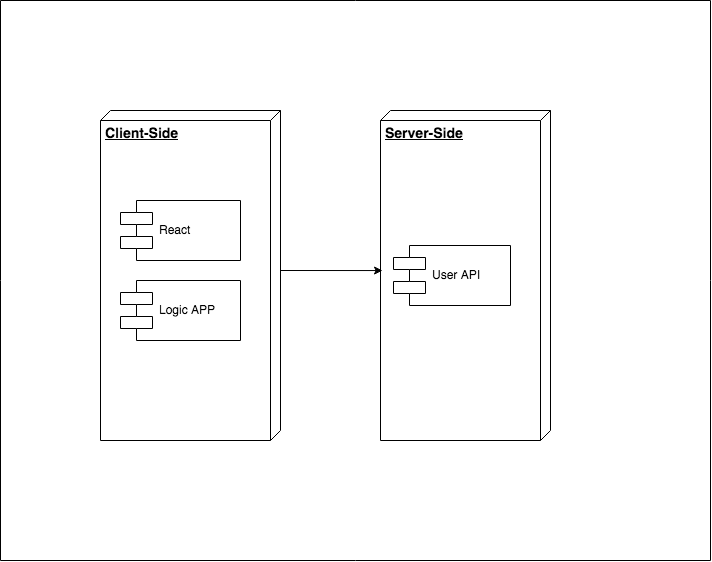

The diagram above was exported from draw.io. Its source (the exported page's mxGraphModel, read from the mxfile embedded in the PNG):
<mxGraphModel dx="772" dy="410" grid="1" gridSize="10" guides="1" tooltips="1" connect="1" arrows="1" fold="1" page="1" pageScale="1" pageWidth="827" pageHeight="1169" math="0" shadow="0">
  <root>
    <mxCell id="0" />
    <mxCell id="1" parent="0" />
    <mxCell id="gIYSH9qu07DOz5qtcadX-64" value="" style="endArrow=none;html=1;" parent="1" edge="1">
      <mxGeometry width="50" height="50" relative="1" as="geometry">
        <mxPoint x="20" y="680" as="sourcePoint" />
        <mxPoint x="730" y="680" as="targetPoint" />
      </mxGeometry>
    </mxCell>
    <mxCell id="gIYSH9qu07DOz5qtcadX-65" value="" style="endArrow=none;html=1;" parent="1" edge="1">
      <mxGeometry width="50" height="50" relative="1" as="geometry">
        <mxPoint x="20" y="120" as="sourcePoint" />
        <mxPoint x="730" y="120" as="targetPoint" />
      </mxGeometry>
    </mxCell>
    <mxCell id="gIYSH9qu07DOz5qtcadX-66" value="" style="endArrow=none;html=1;" parent="1" edge="1">
      <mxGeometry width="50" height="50" relative="1" as="geometry">
        <mxPoint x="730" y="120" as="sourcePoint" />
        <mxPoint x="730" y="680" as="targetPoint" />
      </mxGeometry>
    </mxCell>
    <mxCell id="gIYSH9qu07DOz5qtcadX-67" value="" style="endArrow=none;html=1;" parent="1" edge="1">
      <mxGeometry width="50" height="50" relative="1" as="geometry">
        <mxPoint x="20" y="120" as="sourcePoint" />
        <mxPoint x="20" y="680" as="targetPoint" />
      </mxGeometry>
    </mxCell>
    <mxCell id="gIYSH9qu07DOz5qtcadX-131" value="&lt;b&gt;&lt;font style=&quot;font-size: 14px&quot;&gt;Client-Side&lt;/font&gt;&lt;/b&gt;" style="verticalAlign=top;align=left;spacingTop=8;spacingLeft=2;spacingRight=12;shape=cube;size=10;direction=south;fontStyle=4;html=1;rounded=0;comic=0;strokeWidth=1;fillColor=none;" parent="1" vertex="1">
      <mxGeometry x="120" y="230" width="180" height="330" as="geometry" />
    </mxCell>
    <mxCell id="gIYSH9qu07DOz5qtcadX-132" value="&lt;b&gt;&lt;font style=&quot;font-size: 14px&quot;&gt;Server-Side&lt;/font&gt;&lt;/b&gt;" style="verticalAlign=top;align=left;spacingTop=8;spacingLeft=2;spacingRight=12;shape=cube;size=10;direction=south;fontStyle=4;html=1;rounded=0;comic=0;strokeWidth=1;fillColor=none;" parent="1" vertex="1">
      <mxGeometry x="400" y="230" width="170" height="330" as="geometry" />
    </mxCell>
    <mxCell id="gIYSH9qu07DOz5qtcadX-133" value="React" style="shape=component;align=left;spacingLeft=36;rounded=0;comic=0;strokeWidth=1;fillColor=none;" parent="1" vertex="1">
      <mxGeometry x="140" y="320" width="120" height="60" as="geometry" />
    </mxCell>
    <mxCell id="gIYSH9qu07DOz5qtcadX-134" value="User API" style="shape=component;align=left;spacingLeft=36;rounded=0;comic=0;strokeWidth=1;fillColor=none;" parent="1" vertex="1">
      <mxGeometry x="413" y="365" width="117" height="60" as="geometry" />
    </mxCell>
    <mxCell id="gIYSH9qu07DOz5qtcadX-137" value="Logic APP" style="shape=component;align=left;spacingLeft=36;rounded=0;comic=0;strokeWidth=1;fillColor=none;" parent="1" vertex="1">
      <mxGeometry x="140" y="400" width="120" height="60" as="geometry" />
    </mxCell>
    <mxCell id="Wwdqm0xvZA5NWJxo8CPM-4" value="" style="endArrow=classic;html=1;exitX=0;exitY=0;exitDx=160;exitDy=0;exitPerimeter=0;entryX=0.485;entryY=0.988;entryDx=0;entryDy=0;entryPerimeter=0;" edge="1" parent="1" source="gIYSH9qu07DOz5qtcadX-131" target="gIYSH9qu07DOz5qtcadX-132">
      <mxGeometry width="50" height="50" relative="1" as="geometry">
        <mxPoint x="330" y="470" as="sourcePoint" />
        <mxPoint x="380" y="420" as="targetPoint" />
      </mxGeometry>
    </mxCell>
  </root>
</mxGraphModel>